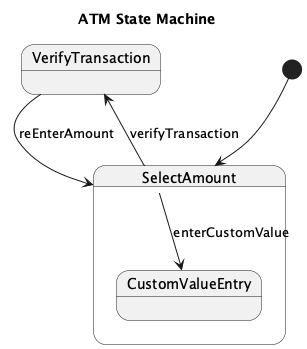

The diagram above was rendered by PlantUML. Its source (embedded in the PNG):
@startuml
title ATM State Machine

[*] --> SelectAmount

state "SelectAmount" as SelectAmount {
  state "CustomValueEntry"
}

state VerifyTransaction

SelectAmount --> CustomValueEntry : enterCustomValue
SelectAmount --> VerifyTransaction : verifyTransaction

VerifyTransaction --> SelectAmount : reEnterAmount

@enduml